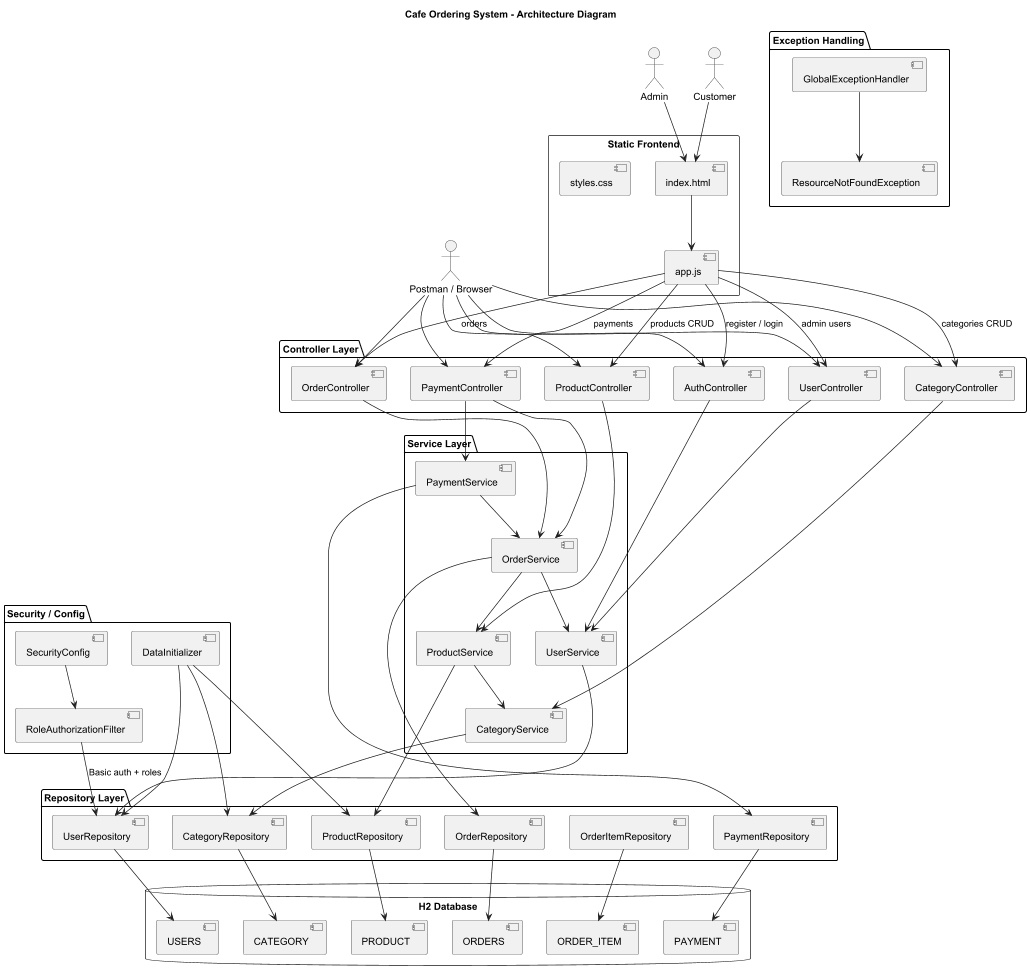

The diagram above was rendered by PlantUML. Its source (embedded in the PNG):
@startuml
title Cafe Ordering System - Architecture Diagram

actor Customer
actor Admin
actor "Postman / Browser" as Client

rectangle "Static Frontend" {
  [index.html]
  [styles.css]
  [app.js]
}

package "Security / Config" {
  [SecurityConfig]
  [RoleAuthorizationFilter]
  [DataInitializer]
}

package "Controller Layer" {
  [AuthController]
  [UserController]
  [CategoryController]
  [ProductController]
  [OrderController]
  [PaymentController]
}

package "Service Layer" {
  [UserService]
  [CategoryService]
  [ProductService]
  [OrderService]
  [PaymentService]
}

package "Repository Layer" {
  [UserRepository]
  [CategoryRepository]
  [ProductRepository]
  [OrderRepository]
  [OrderItemRepository]
  [PaymentRepository]
}

package "Exception Handling" {
  [GlobalExceptionHandler]
  [ResourceNotFoundException]
}

database "H2 Database" {
  [USERS]
  [CATEGORY]
  [PRODUCT]
  [ORDERS]
  [ORDER_ITEM]
  [PAYMENT]
}

Customer --> [index.html]
Admin --> [index.html]
[index.html] --> [app.js]
[app.js] --> [AuthController] : register / login
[app.js] --> [UserController] : admin users
[app.js] --> [CategoryController] : categories CRUD
[app.js] --> [ProductController] : products CRUD
[app.js] --> [OrderController] : orders
[app.js] --> [PaymentController] : payments

Client --> [AuthController]
Client --> [UserController]
Client --> [CategoryController]
Client --> [ProductController]
Client --> [OrderController]
Client --> [PaymentController]

[RoleAuthorizationFilter] --> [UserRepository] : Basic auth + roles
[SecurityConfig] --> [RoleAuthorizationFilter]

[AuthController] --> [UserService]
[UserController] --> [UserService]
[CategoryController] --> [CategoryService]
[ProductController] --> [ProductService]
[OrderController] --> [OrderService]
[PaymentController] --> [PaymentService]
[PaymentController] --> [OrderService]

[UserService] --> [UserRepository]
[CategoryService] --> [CategoryRepository]
[ProductService] --> [ProductRepository]
[ProductService] --> [CategoryService]
[OrderService] --> [OrderRepository]
[OrderService] --> [UserService]
[OrderService] --> [ProductService]
[PaymentService] --> [PaymentRepository]
[PaymentService] --> [OrderService]

[UserRepository] --> [USERS]
[CategoryRepository] --> [CATEGORY]
[ProductRepository] --> [PRODUCT]
[OrderRepository] --> [ORDERS]
[OrderItemRepository] --> [ORDER_ITEM]
[PaymentRepository] --> [PAYMENT]

[DataInitializer] --> [UserRepository]
[DataInitializer] --> [CategoryRepository]
[DataInitializer] --> [ProductRepository]
[GlobalExceptionHandler] --> [ResourceNotFoundException]

@enduml